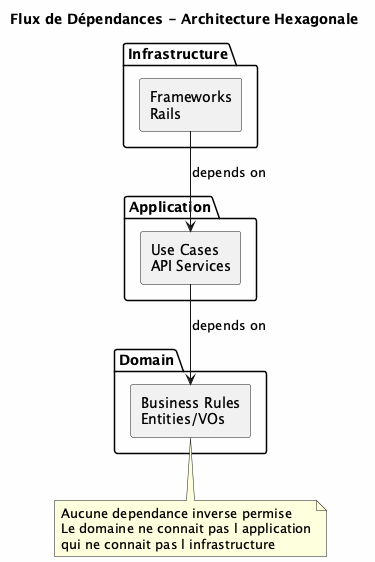

The diagram above was rendered by PlantUML. Its source (embedded in the PNG):
@startuml Dependency_Flow

skinparam backgroundColor #FEFEFE
skinparam componentStyle rectangle

title Flux de Dépendances - Architecture Hexagonale

package "Infrastructure" {
  component "Frameworks\nRails" as Infra
}

package "Application" {
  component "Use Cases\nAPI Services" as App
}

package "Domain" {
  component "Business Rules\nEntities/VOs" as Dom
}

Infra --> App : depends on
App --> Dom : depends on

note bottom of Dom
  Aucune dependance inverse permise
  Le domaine ne connait pas l application
  qui ne connait pas l infrastructure
end note

@enduml